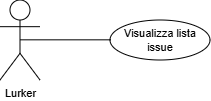

The diagram above was exported from draw.io. Its source (the exported page's mxGraphModel, read from the mxfile embedded in the PNG):
<mxGraphModel dx="808" dy="451" grid="1" gridSize="10" guides="1" tooltips="1" connect="1" arrows="1" fold="1" page="1" pageScale="1" pageWidth="827" pageHeight="1169" math="0" shadow="0">
  <root>
    <mxCell id="0" />
    <mxCell id="1" parent="0" />
    <mxCell id="v9aTdKNRiK239Zin1d2a-6" parent="1" style="shape=umlActor;verticalLabelPosition=bottom;verticalAlign=top;html=1;outlineConnect=0;fontStyle=0;fontSize=11;labelBackgroundColor=none;fillColor=none;" value="Lurker" vertex="1">
      <mxGeometry height="80" width="40" x="360" as="geometry" />
    </mxCell>
    <mxCell id="v9aTdKNRiK239Zin1d2a-16" parent="1" style="ellipse;whiteSpace=wrap;html=1;align=center;fontStyle=0;fontSize=11;labelBackgroundColor=none;fillColor=none;" value="Visualizza lista issue" vertex="1">
      <mxGeometry height="40" width="100" x="470" y="20" as="geometry" />
    </mxCell>
    <mxCell id="pGfjW5I2Z8mG-qPO1nyS-1" edge="1" parent="1" style="rounded=0;orthogonalLoop=1;jettySize=auto;html=1;exitX=0.5;exitY=0.5;exitDx=0;exitDy=0;exitPerimeter=0;entryX=0;entryY=0.5;entryDx=0;entryDy=0;fontStyle=0;fontSize=11;endArrow=none;endFill=0;labelBackgroundColor=default;">
      <mxGeometry relative="1" as="geometry">
        <mxPoint x="380" y="39.83" as="sourcePoint" />
        <mxPoint x="471" y="39.83" as="targetPoint" />
      </mxGeometry>
    </mxCell>
  </root>
</mxGraphModel>